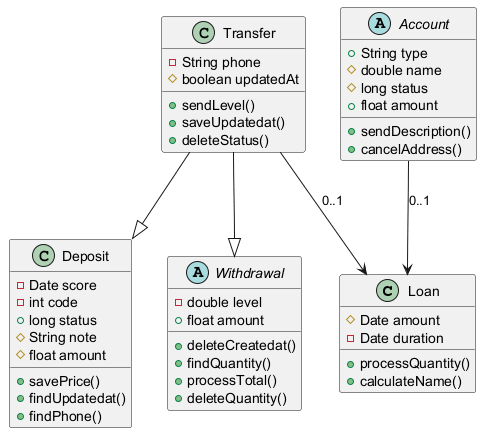

The diagram above was rendered by PlantUML. Its source (embedded in the PNG):
@startuml

class Loan {
  #Date amount
  -Date duration
  +processQuantity()
  +calculateName()
}
class Deposit {
  -Date score
  -int code
  +long status
  #String note
  #float amount
  +savePrice()
  +findUpdatedat()
  +findPhone()
}
class Transfer {
  -String phone
  #boolean updatedAt
  +sendLevel()
  +saveUpdatedat()
  +deleteStatus()
}
abstract class Withdrawal {
  -double level
  +float amount
  +deleteCreatedat()
  +findQuantity()
  +processTotal()
  +deleteQuantity()
}
abstract class Account {
  +String type
  #double name
  #long status
  +float amount
  +sendDescription()
  +cancelAddress()
}
Account --> Loan : "0..1"
Transfer --|> Deposit
Transfer --> Loan : "0..1"
Transfer --|> Withdrawal
@enduml